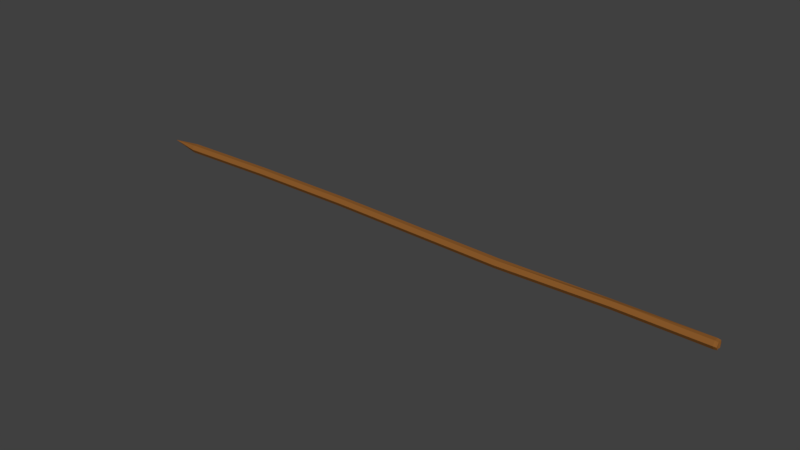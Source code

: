 # Source: Simple_Arrow.blend  (saved by Blender 2.78.0; exported with 4.5.12 LTS)
import bpy
from mathutils import Matrix  # noqa: F401  (used for matrix-valued properties, if any)

bpy.ops.wm.read_factory_settings(use_empty=True)
scene = bpy.context.scene
scene.name = 'Scene'

# ---- collections
col_collection_1 = bpy.data.collections.new('Collection 1'); scene.collection.children.link(col_collection_1)

# ---- materials (node trees are filled in below, after node groups)
mat_material_001 = bpy.data.materials.new('Material.001')
mat_material_001.alpha_threshold = 0.0
mat_material_001.use_transparent_shadow = False
mat_material_001.diffuse_color = (0.2582, 0.1022, 0.02416, 1.0)
mat_material_001.roughness = 0.5

# ---- material node trees

# ---- world
world_world = bpy.data.worlds.new('World'); scene.world = world_world
world_world.color = (0.05088, 0.05088, 0.05088)
world_world.use_sun_shadow = False
world_world.sun_shadow_jitter_overblur = 0.0
world_world.cycles.sampling_method = 'MANUAL'

# ---- meshes
me_circle_001 = bpy.data.meshes.new('Circle.001')
me_circle_001.from_pydata([(-1.299e-05, 8.941e-06, -66.67), (1.284e-05, 1.207, 66.18), (-0.866, 0.7069, 66.18), (-0.866, -0.2931, 66.18), (1.293e-05, -0.7931, 66.18), (0.866, -0.2931, 66.18), (0.866, 0.7069, 66.18), (1.176, -0.5, -60.0), (1.176, 0.5, -60.0), (-0.5556, -0.5, -60.0), (0.3104, -1.0, -60.0), (0.3104, 1.0, -60.0), (-0.5556, 0.5, -60.0), (0.866, -0.2931, -38.37), (-0.866, -0.2931, -38.37), (-7.514e-06, 1.207, -38.37), (0.866, 0.7069, -38.37), (-7.427e-06, -0.7931, -38.37), (-0.866, 0.7069, -38.37), (0.6591, -0.5, -15.4), (-1.073, -0.5, -15.4), (-0.2069, 1.0, -15.4), (0.6591, 0.5, -15.4), (-0.2069, -1.0, -15.4), (-1.073, 0.5, -15.4), (0.6591, -0.5, 47.21), (-1.073, -0.5, 47.21), (9.149e-06, 1.0, 47.21), (0.866, 0.5, 47.21), (-0.2069, -1.0, 47.21), (-0.866, 0.5, 47.21), (1.073, 0.1896, 23.41), (0.2069, -1.31, 23.41), (-0.6591, 0.1896, 23.41), (1.073, -0.8104, 23.41), (-0.6591, -0.8104, 23.41), (0.2069, 0.6896, 23.41), (-0.1142, 1.039, 66.77), (-0.7451, 0.6747, 66.83), (-0.6968, -0.2313, 66.83), (0.09404, -0.6386, 66.76), (0.7532, -0.2689, 66.83), (0.7371, 0.6344, 66.83), (-0.7451, 0.2472, 66.67), (0.772, 0.1599, 66.67)], [], [(28, 6, 5, 25), (29, 4, 3, 26), (30, 2, 1, 27), (27, 1, 6, 28), (25, 5, 4, 29), (26, 3, 2, 30), (3, 39, 43), (0, 9, 12), (0, 7, 10), (0, 11, 8), (0, 12, 11), (0, 10, 9), (0, 8, 7), (9, 14, 18, 12), (7, 13, 17, 10), (11, 15, 16, 8), (12, 18, 15, 11), (10, 17, 14, 9), (8, 16, 13, 7), (14, 20, 24, 18), (13, 19, 23, 17), (15, 21, 22, 16), (18, 24, 21, 15), (17, 23, 20, 14), (16, 22, 19, 13), (35, 26, 30, 33), (34, 25, 29, 32), (36, 27, 28, 31), (33, 30, 27, 36), (32, 29, 26, 35), (31, 28, 25, 34), (22, 31, 34, 19), (23, 32, 35, 20), (24, 33, 36, 21), (21, 36, 31, 22), (19, 34, 32, 23), (20, 35, 33, 24), (40, 41, 39), (3, 4, 40, 39), (1, 2, 38, 37), (6, 1, 37, 42), (4, 5, 41, 40), (41, 5, 44), (37, 38, 42), (42, 38, 43, 44), (42, 44, 6), (39, 41, 44, 43), (38, 2, 43), (5, 6, 44), (2, 3, 43)])
me_circle_001.materials.append(mat_material_001)
me_circle_001.use_remesh_preserve_volume = False
me_circle_001.use_remesh_preserve_attributes = False
me_circle_001.use_mirror_vertex_groups = False
me_circle_001.update()

# ---- objects
ob_circle = bpy.data.objects.new('Circle', me_circle_001)

# ---- transforms, parenting, visibility, modifiers, constraints
ob_circle.location = (-1.192e-07, -5.461e-10, -1.294e-09)
ob_circle.rotation_euler = (-1.344e-07, 1.571, 0.0)
ob_circle.scale = (0.03, 0.03, 0.03)
ob_circle.lineart.crease_threshold = 0.0

# ---- collection membership
col_collection_1.objects.link(ob_circle)

# ---- scene / render settings (as saved in the file)
scene.frame_start = 1; scene.frame_end = 250; scene.frame_set(1)
scene.render.engine = 'BLENDER_EEVEE_NEXT'
scene.render.resolution_percentage = 50
scene.render.dither_intensity = 0.0
scene.cycles.use_denoising = False
scene.cycles.samples = 128
scene.cycles.sampling_pattern = 'TABULATED_SOBOL'
scene.cycles.light_sampling_threshold = 0.0
scene.cycles.use_adaptive_sampling = False
scene.cycles.use_light_tree = False
scene.cycles.blur_glossy = 0.0
scene.cycles.sample_clamp_indirect = 0.0
scene.view_settings.view_transform = 'Standard'
bpy.context.view_layer.update()

# ---- added for rendering (the .blend has no active camera and no usable light): camera, sun
cam_auto = bpy.data.cameras.new('AutoCamera')
cam_auto.lens = 50.0
cam_auto.sensor_width = 36.0
cam_auto.clip_end = 1000.0
ob_auto_camera = bpy.data.objects.new('AutoCamera', cam_auto)
scene.collection.objects.link(ob_auto_camera)
ob_auto_camera.location = (3.70897, -4.44942, 2.96369)
ob_auto_camera.rotation_euler = (1.09748, -7.21219e-08, 0.694738)
scene.camera = ob_auto_camera
light_auto_sun = bpy.data.lights.new('AutoSun', 'SUN')
light_auto_sun.energy = 3.0
light_auto_sun.angle = 0.0523599
ob_auto_sun = bpy.data.objects.new('AutoSun', light_auto_sun)
scene.collection.objects.link(ob_auto_sun)
ob_auto_sun.rotation_euler = (0.872665, 0.174533, 0.523599)
bpy.context.view_layer.update()
